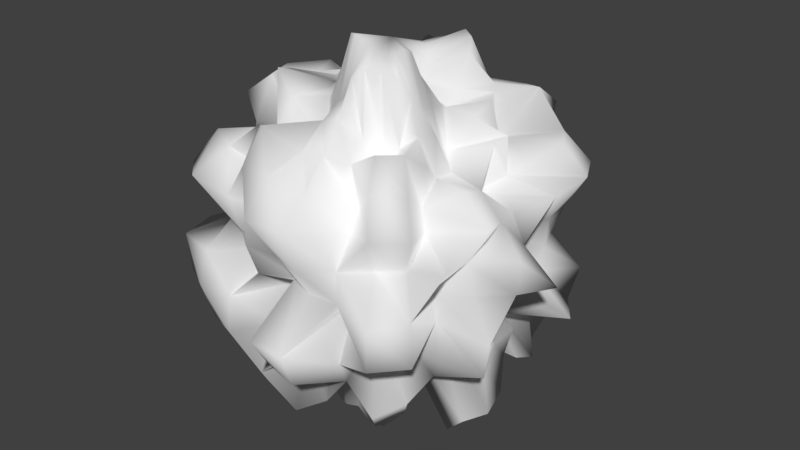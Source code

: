 # Source: AsteroideM.blend  (saved by Blender 2.79.0; exported with 4.5.12 LTS)
import bpy
from mathutils import Matrix  # noqa: F401  (used for matrix-valued properties, if any)

bpy.ops.wm.read_factory_settings(use_empty=True)
scene = bpy.context.scene
scene.name = 'Scene'

# ---- collections
col_collection_1 = bpy.data.collections.new('Collection 1'); scene.collection.children.link(col_collection_1)

# ---- materials (node trees are filled in below, after node groups)
mat_asteriodemediano = bpy.data.materials.new('AsteriodeMediano')
mat_asteriodemediano.alpha_threshold = 0.0
mat_asteriodemediano.use_transparent_shadow = False
mat_asteriodemediano.roughness = 0.5

# ---- material node trees

# ---- world
world_world = bpy.data.worlds.new('World'); scene.world = world_world
world_world.color = (0.05088, 0.05088, 0.05088)
world_world.use_sun_shadow = False
world_world.sun_shadow_jitter_overblur = 0.0
world_world.cycles.sampling_method = 'MANUAL'

# ---- meshes
me_asteriodemediano = bpy.data.meshes.new('AsteriodeMediano')
me_asteriodemediano.from_pydata([(0.0, -3.258e-07, -0.9205), (0.0478, 0.2403, 1.224), (0.09949, 0.5002, 1.226), (0.1139, 0.5728, 0.8736), (0.1574, 0.7915, 0.8061), (0.1638, 0.8236, 0.561), (0.2487, 1.25, 0.5271), (0.2375, 1.194, 0.2418), (0.139, 0.6989, 7.55e-08), (0.2629, 1.322, -0.2676), (0.2343, 1.178, -0.4967), (0.138, 0.6939, -0.4733), (0.1139, 0.5724, -0.5847), (0.1464, 0.7359, -1.12), (0.1025, 0.5153, -1.263), (0.04095, 0.2059, -1.053), (0.09332, 0.2253, 1.219), (0.2027, 0.4894, 1.273), (0.2427, 0.586, 0.948), (0.27, 0.6517, 0.7055), (0.3834, 0.9255, 0.6685), (0.3783, 0.9133, 0.4093), (0.4007, 0.9675, 0.2082), (0.393, 0.9487, 7.55e-08), (0.2429, 0.5864, -0.1267), (0.3005, 0.7256, -0.3257), (0.293, 0.7073, -0.5119), (0.2436, 0.5881, -0.6371), (0.2686, 0.6485, -1.048), (0.2, 0.4828, -1.256), (0.07881, 0.1903, -1.034), (0.1307, 0.1956, 1.177), (0.2903, 0.4345, 1.256), (0.3607, 0.5398, 0.9702), (0.5032, 0.7531, 0.9041), (0.6315, 0.9451, 0.758), (0.4255, 0.6368, 0.3177), (0.6335, 0.9481, 0.2266), (0.5831, 0.8727, 7.55e-08), (0.3965, 0.5934, -0.1423), (0.4923, 0.7368, -0.3672), (0.6106, 0.9139, -0.7331), (0.5325, 0.797, -0.9563), (0.2581, 0.3863, -0.6969), (0.2927, 0.438, -1.266), (0.1123, 0.1681, -1.015), (0.1567, 0.1567, 1.11), (0.3458, 0.3458, 1.177), (0.462, 0.462, 0.9764), (0.6671, 0.6671, 0.9414), (0.7323, 0.7323, 0.691), (0.808, 0.808, 0.4727), (0.8126, 0.8126, 0.2284), (0.7246, 0.7246, 7.55e-08), (0.6821, 0.6821, -0.1919), (0.6067, 0.6067, -0.3556), (0.7787, 0.7787, -0.7346), (0.6928, 0.6928, -0.9775), (0.3581, 0.3581, -0.7588), (0.3147, 0.3147, -1.072), (0.1442, 0.1442, -1.024), (0.1732, 0.1157, 1.045), (0.338, 0.2259, 0.9806), (0.5364, 0.3584, 0.9641), (0.5575, 0.3725, 0.6709), (0.9064, 0.6057, 0.7272), (1.056, 0.7053, 0.5249), (0.9492, 0.6342, 0.2269), (0.8727, 0.5831, 7.55e-08), (1.049, 0.7012, -0.2507), (0.9931, 0.6636, -0.494), (0.7813, 0.522, -0.6273), (0.8188, 0.5471, -0.9824), (0.4688, 0.3133, -0.8437), (0.2618, 0.1749, -0.7626), (0.1757, 0.1174, -1.06), (0.1845, 0.0764, 1.003), (0.3375, 0.1398, 0.8827), (0.5941, 0.2461, 0.961), (0.6531, 0.2705, 0.7069), (1.016, 0.4209, 0.7336), (1.167, 0.4835, 0.5224), (0.9657, 0.4, 0.2078), (0.9487, 0.393, 7.55e-08), (0.9004, 0.373, -0.1939), (1.137, 0.4709, -0.5088), (0.6335, 0.2624, -0.4589), (0.8184, 0.339, -0.8842), (0.387, 0.1603, -0.6291), (0.2353, 0.09747, -0.6197), (0.2008, 0.08316, -1.089), (0.1947, 0.03872, 0.9974), (0.3698, 0.07356, 0.9105), (0.5722, 0.1138, 0.8727), (0.787, 0.1565, 0.8016), (0.7936, 0.1579, 0.5408), (1.113, 0.2214, 0.4696), (0.7134, 0.1419, 0.145), (0.6989, 0.139, 7.55e-08), (0.7191, 0.143, -0.1462), (0.6796, 0.1352, -0.2876), (0.6904, 0.1373, -0.4709), (0.5361, 0.1066, -0.548), (0.4449, 0.0885, -0.6806), (0.237, 0.04715, -0.5887), (0.216, 0.04297, -1.104), (0.2081, -3.266e-07, 1.044), (0.3945, -3.192e-07, 0.952), (0.4392, -3.117e-07, 0.6592), (0.7981, -3.192e-07, 0.7973), (0.6582, -3.341e-07, 0.4406), (0.9521, -2.745e-07, 0.3943), (1.044, -3.937e-07, 0.2076), (1.299, -3.788e-07, 7.55e-08), (0.7368, -3.937e-07, -0.1469), (0.9996, -2.298e-07, -0.4138), (0.94, -3.341e-07, -0.6276), (0.9283, -3.192e-07, -0.9264), (0.7646, -3.415e-07, -1.141), (0.2705, -3.043e-07, -0.6574), (0.2209, -3.08e-07, -1.107), (0.2276, -0.04526, 1.161), (0.3912, -0.07781, 0.9623), (0.4723, -0.09395, 0.7219), (0.5753, -0.1144, 0.5876), (0.8293, -0.165, 0.5649), (1.008, -0.2005, 0.4254), (1.175, -0.2336, 0.238), (1.158, -0.2303, 7.55e-08), (0.678, -0.1349, -0.1379), (0.9973, -0.1984, -0.4209), (0.8992, -0.1789, -0.6122), (0.9648, -0.1919, -0.9814), (0.7494, -0.1491, -1.14), (0.3397, -0.06757, -0.8375), (0.2116, -0.04208, -1.081), (0.2373, -0.09828, 1.282), (0.3711, -0.1537, 0.9691), (0.5281, -0.2187, 0.8552), (0.5375, -0.2226, 0.5828), (0.8766, -0.3631, 0.6334), (1.1, -0.4555, 0.4923), (0.9028, -0.374, 0.1944), (0.9707, -0.4021, 7.55e-08), (1.148, -0.4754, -0.2468), (1.108, -0.4591, -0.4961), (0.4998, -0.207, -0.3629), (0.899, -0.3724, -0.9708), (0.7195, -0.298, -1.162), (0.354, -0.1466, -0.925), (0.1953, -0.08089, -1.06), (0.2169, -0.1449, 1.301), (0.3641, -0.2433, 1.055), (0.4767, -0.3185, 0.8577), (0.6117, -0.4087, 0.7354), (0.5398, -0.3607, 0.4347), (0.5967, -0.3987, 0.2978), (0.9264, -0.619, 0.2215), (0.7352, -0.4912, 7.55e-08), (0.788, -0.5265, -0.1886), (0.8654, -0.5782, -0.4308), (0.7601, -0.5079, -0.6104), (0.5379, -0.3594, -0.6474), (0.4381, -0.2927, -0.789), (0.303, -0.2024, -0.8804), (0.1971, -0.1317, -1.185), (0.1795, -0.1795, 1.268), (0.3514, -0.3514, 1.195), (0.3637, -0.3637, 0.7705), (0.6344, -0.6344, 0.8956), (0.7614, -0.7614, 0.7183), (0.8886, -0.8886, 0.5196), (0.6957, -0.6957, 0.1957), (0.8742, -0.8742, 7.55e-08), (0.9315, -0.9315, -0.2616), (0.6142, -0.6142, -0.3599), (0.7422, -0.7422, -0.7003), (0.6283, -0.6283, -0.8869), (0.3681, -0.3681, -0.7796), (0.3528, -0.3528, -1.2), (0.1874, -0.1874, -1.322), (0.1399, -0.2093, 1.257), (0.2905, -0.4347, 1.257), (0.2141, -0.3204, 0.5795), (0.4965, -0.7431, 0.8921), (0.6431, -0.9625, 0.7719), (0.6866, -1.028, 0.511), (0.5384, -0.8058, 0.1928), (0.7442, -1.114, 7.55e-08), (0.7494, -1.122, -0.2679), (0.4183, -0.626, -0.3123), (0.6272, -0.9386, -0.7529), (0.5272, -0.789, -0.9469), (0.3759, -0.5626, -1.011), (0.2927, -0.438, -1.266), (0.1485, -0.2223, -1.333), (0.09807, -0.2368, 1.279), (0.2012, -0.4857, 1.264), (0.2143, -0.5174, 0.838), (0.2958, -0.7142, 0.7725), (0.2578, -0.6223, 0.4509), (0.3062, -0.7393, 0.3318), (0.41, -0.9899, 0.213), (0.4108, -0.9918, 7.55e-08), (0.2829, -0.6829, -0.1473), (0.4033, -0.9736, -0.4362), (0.3613, -0.8723, -0.6303), (0.2159, -0.5213, -0.5654), (0.2337, -0.5641, -0.9129), (0.1984, -0.479, -1.247), (0.1034, -0.2495, -1.346), (0.05141, -0.2585, 1.314), (0.09613, -0.4833, 1.185), (0.1274, -0.6405, 0.9758), (0.1589, -0.7988, 0.8135), (0.1975, -0.9929, 0.6756), (0.2478, -1.246, 0.5253), (0.2294, -1.153, 0.2336), (0.2008, -1.01, 7.55e-08), (0.2636, -1.325, -0.2683), (0.2446, -1.23, -0.5184), (0.1569, -0.789, -0.5377), (0.171, -0.8599, -0.8753), (0.09764, -0.4909, -0.7499), (0.09466, -0.4759, -1.168), (0.05253, -0.2641, -1.342), (-7.212e-09, -0.2706, 1.349), (4.122e-08, -0.4313, 1.039), (2.632e-08, -0.6305, 0.9424), (-2.584e-08, -0.8079, 0.807), (-8.544e-08, -1.11, 0.7404), (6.357e-08, -1.296, 0.5359), (-8.544e-08, -1.068, 0.2123), (-1.003e-07, -0.9205, 7.55e-08), (-8.544e-08, -1.325, -0.2632), (6.357e-08, -1.186, -0.4904), (-8.544e-08, -0.8339, -0.5572), (-2.584e-08, -0.9697, -0.9674), (-1.094e-08, -0.5572, -0.8339), (3.964e-09, -0.4925, -1.185), (3.964e-09, -0.2657, -1.325), (-0.05372, -0.2701, 1.372), (-0.07942, -0.3993, 0.9819), (-0.1003, -0.504, 0.7698), (-0.1876, -0.9432, 0.9595), (-0.217, -1.091, 0.7419), (-0.1589, -0.7988, 0.3377), (-0.2203, -1.107, 0.2244), (-0.2053, -1.032, 7.55e-08), (-0.1493, -0.7507, -0.1525), (-0.1857, -0.9337, -0.3942), (-0.2104, -1.058, -0.7194), (-0.1856, -0.9332, -0.9493), (-0.1051, -0.5283, -0.8064), (-0.0943, -0.4741, -1.163), (-0.05101, -0.2565, -1.304), (-1.247e-07, -6.269e-07, 1.299), (-0.1049, -0.2531, 1.365), (-0.1545, -0.3731, 0.9742), (-0.1634, -0.3946, 0.6413), (-0.3415, -0.8246, 0.8909), (-0.295, -0.7121, 0.5153), (-0.4309, -1.04, 0.4658), (-0.4013, -0.9688, 0.2085), (-0.2996, -0.7234, 7.55e-08), (-0.4433, -1.07, -0.2302), (-0.4539, -1.096, -0.4905), (-0.3851, -0.9297, -0.6715), (-0.3202, -0.773, -0.8356), (-0.1662, -0.4012, -0.6518), (-0.1537, -0.3712, -0.9692), (-0.09695, -0.234, -1.265), (-0.1441, -0.2157, 1.294), (-0.2189, -0.3276, 0.9507), (-0.2417, -0.3618, 0.6531), (-0.3687, -0.5519, 0.6641), (-0.5786, -0.866, 0.6949), (-0.7131, -1.067, 0.5307), (-0.5873, -0.8789, 0.2102), (-0.6901, -1.033, 7.55e-08), (-0.7192, -1.076, -0.2571), (-0.6763, -1.012, -0.5034), (-0.4868, -0.7286, -0.5853), (-0.2773, -0.4151, -0.501), (-0.2337, -0.3497, -0.6317), (-0.1889, -0.2827, -0.8224), (-0.1323, -0.198, -1.19), (-0.1614, -0.1614, 1.143), (-0.2732, -0.2732, 0.9325), (-0.439, -0.439, 0.928), (-0.5156, -0.5156, 0.729), (-0.7772, -0.7772, 0.7331), (-0.8964, -0.8964, 0.5242), (-0.518, -0.518, 0.146), (-0.9634, -0.9634, 7.55e-08), (-0.9468, -0.9468, -0.2659), (-0.5485, -0.5485, -0.3217), (-0.7468, -0.7468, -0.7045), (-0.3626, -0.3626, -0.5145), (-0.4214, -0.4214, -0.8911), (-0.249, -0.249, -0.8513), (-0.1567, -0.1567, -1.11), (-0.161, -0.1076, 0.9737), (-0.3288, -0.2197, 0.9542), (-0.5997, -0.4007, 1.077), (-0.5704, -0.3811, 0.6862), (-0.7142, -0.4772, 0.5738), (-0.7639, -0.5104, 0.3806), (-0.6647, -0.4441, 0.1592), (-1.033, -0.6901, 7.55e-08), (-0.758, -0.5065, -0.1814), (-0.6623, -0.4426, -0.3303), (-0.8439, -0.5639, -0.6773), (-0.5343, -0.357, -0.6432), (-0.6411, -0.4284, -1.15), (-0.3496, -0.2336, -1.014), (-0.1748, -0.1168, -1.055), (-0.1562, -0.0647, 0.854), (-0.3741, -0.155, 0.9768), (-0.6367, -0.2637, 1.029), (-0.6121, -0.2536, 0.663), (-0.8742, -0.3621, 0.6317), (-0.6731, -0.2788, 0.3023), (-0.8363, -0.3464, 0.1801), (-0.7234, -0.2996, 7.55e-08), (-0.6235, -0.2583, -0.1346), (-0.7947, -0.3292, -0.3565), (-0.8011, -0.3318, -0.5792), (-0.8899, -0.3686, -0.961), (-0.6845, -0.2835, -1.106), (-0.4235, -0.1754, -1.104), (-0.188, -0.07787, -1.022), (-0.1512, -0.03008, 0.7812), (-0.4013, -0.07982, 0.9867), (-0.5114, -0.1017, 0.7809), (-0.894, -0.1778, 0.9098), (-1.102, -0.2192, 0.7494), (-0.716, -0.1424, 0.3029), (-1.103, -0.2193, 0.2235), (-1.032, -0.2053, 7.55e-08), (-0.8174, -0.1626, -0.166), (-1.031, -0.2051, -0.4351), (-1.063, -0.2115, -0.723), (-0.9062, -0.1803, -0.9221), (-0.7162, -0.1424, -1.09), (-0.4289, -0.08532, -1.054), (-0.1942, -0.03863, -0.9949), (-0.1451, -3.117e-07, 0.7371), (-0.4144, -2.819e-07, 0.9993), (-0.6285, -2.819e-07, 0.9394), (-0.9283, -1.851e-07, 0.9264), (-1.143, -1.404e-07, 0.762), (-0.6565, -3.192e-07, 0.2726), (-1.107, -9.567e-08, 0.22), (-0.9205, -1.404e-07, 7.55e-08), (-0.9549, -9.567e-08, -0.19), (-0.9642, -3.192e-07, -0.3993), (-1.105, -1.404e-07, -0.7371), (-0.9873, -1.851e-07, -0.9849), (-0.7394, -2.596e-07, -1.104), (-0.3996, -2.521e-07, -0.964), (-0.1898, -3.155e-07, -0.9549), (-0.1371, 0.02728, 0.7114), (-0.3507, 0.06976, 0.8642), (-0.644, 0.1281, 0.9811), (-0.7699, 0.1531, 0.7843), (-0.6324, 0.1258, 0.4317), (-0.654, 0.1301, 0.2769), (-0.7335, 0.1459, 0.1491), (-1.01, 0.2008, 7.55e-08), (-1.185, 0.2358, -0.2401), (-0.7294, 0.1451, -0.3085), (-0.7596, 0.1511, -0.5177), (-0.5817, 0.1157, -0.5941), (-0.4771, 0.09489, -0.7291), (-0.3987, 0.0793, -0.9804), (-0.172, 0.03421, -0.8844), (-0.1261, 0.05224, 0.6952), (-0.25, 0.1036, 0.6576), (-0.5291, 0.2191, 0.8567), (-0.7166, 0.2968, 0.7751), (-0.7906, 0.3275, 0.5717), (-0.7541, 0.3123, 0.3384), (-1.052, 0.4357, 0.2263), (-0.9918, 0.4108, 7.55e-08), (-0.6852, 0.2838, -0.1478), (-0.9716, 0.4025, -0.4353), (-0.8826, 0.3656, -0.6377), (-0.7424, 0.3075, -0.8028), (-0.6685, 0.2769, -1.08), (-0.4098, 0.1697, -1.068), (-0.1461, 0.06052, -0.8007), (-0.1122, 0.075, 0.6878), (-0.2677, 0.1789, 0.7796), (-0.5803, 0.3877, 1.042), (-0.5193, 0.347, 0.6253), (-0.9488, 0.6339, 0.7609), (-1.041, 0.6954, 0.5176), (-0.8587, 0.5738, 0.2054), (-1.114, 0.7442, 7.55e-08), (-1.051, 0.7022, -0.2511), (-0.6286, 0.42, -0.3136), (-0.8919, 0.5959, -0.7155), (-0.8147, 0.5443, -0.9775), (-0.6425, 0.4293, -1.153), (-0.3735, 0.2496, -1.082), (-0.1286, 0.08595, -0.7839), (-0.09825, 0.09825, 0.7071), (-0.2389, 0.2389, 0.8175), (-0.5066, 0.5066, 1.07), (-0.5333, 0.5333, 0.7537), (-0.7107, 0.7107, 0.6707), (-0.847, 0.847, 0.4954), (-0.6919, 0.6919, 0.1946), (-0.8742, 0.8742, 7.55e-08), (-0.7842, 0.7842, -0.2204), (-0.5678, 0.5678, -0.3329), (-0.7563, 0.7563, -0.7135), (-0.6601, 0.6601, -0.9315), (-0.5268, 0.5268, -1.112), (-0.2429, 0.2429, -0.8309), (-0.1219, 0.1219, -0.87), (-0.0853, 0.1277, 0.7782), (-0.199, 0.2979, 0.8659), (-0.3805, 0.5695, 1.023), (-0.4035, 0.604, 0.7262), (-0.3763, 0.5632, 0.4533), (-0.403, 0.6031, 0.301), (-0.5981, 0.8951, 0.214), (-0.4912, 0.7352, 7.55e-08), (-0.6442, 0.9642, -0.2304), (-0.6138, 0.9187, -0.4572), (-0.4602, 0.6888, -0.5535), (-0.3289, 0.4922, -0.5929), (-0.2172, 0.325, -0.5876), (-0.1974, 0.2954, -0.8589), (-0.1084, 0.1623, -0.981), (-0.06914, 0.1669, 0.9105), (-0.1728, 0.4172, 1.088), (-0.2318, 0.5596, 0.9057), (-0.3167, 0.7646, 0.8265), (-0.2408, 0.5814, 0.4215), (-0.3427, 0.8273, 0.371), (-0.4146, 1.001, 0.2153), (-0.4021, 0.9707, 7.55e-08), (-0.4904, 1.184, -0.2545), (-0.3936, 0.9502, -0.4257), (-0.226, 0.5457, -0.3958), (-0.3057, 0.7381, -0.7982), (-0.2269, 0.5478, -0.8868), (-0.1444, 0.3486, -0.9112), (-0.08019, 0.1936, -1.051), (-0.04169, 0.2096, 1.071), (-0.09588, 0.482, 1.182), (-0.09509, 0.478, 0.7306), (-0.1657, 0.8331, 0.8482), (-0.1212, 0.6094, 0.4162), (-0.1542, 0.7754, 0.3278), (-0.1966, 0.9885, 0.2004), (-0.2303, 1.158, 7.55e-08), (-0.1685, 0.8471, -0.1719), (-0.2013, 1.012, -0.4272), (-0.1746, 0.8776, -0.5976), (-0.183, 0.9199, -0.936), (-0.1508, 0.7582, -1.153), (-0.09809, 0.4931, -1.209), (-0.0418, 0.2102, -1.074), (3.749e-08, 0.2367, 1.184), (7.847e-08, 0.4812, 1.158), (1.083e-07, 0.4308, 0.6467), (1.53e-07, 0.7818, 0.7812), (2.722e-07, 0.6457, 0.4323), (6.357e-08, 1.159, 0.4793), (2.573e-07, 1.184, 0.2352), (2.722e-07, 1.299, 7.55e-08), (2.573e-07, 1.349, -0.2679), (6.357e-08, 1.04, -0.4304), (2.722e-07, 0.9431, -0.6296), (1.53e-07, 0.8079, -0.807), (1.232e-07, 0.7427, -1.109), (7.847e-08, 0.5388, -1.295), (1.514e-08, 0.2129, -1.068)], [], [(473, 472, 6, 7), (481, 480, 14, 15), (474, 473, 7, 8), (467, 256, 1), (0, 481, 15), (475, 474, 8, 9), (468, 467, 1, 2), (476, 475, 9, 10), (469, 468, 2, 3), (477, 476, 10, 11), (470, 469, 3, 4), (478, 477, 11, 12), (471, 470, 4, 5), (479, 478, 12, 13), (472, 471, 5, 6), (480, 479, 13, 14), (6, 5, 20, 21), (14, 13, 28, 29), (7, 6, 21, 22), (15, 14, 29, 30), (8, 7, 22, 23), (1, 256, 16), (0, 15, 30), (9, 8, 23, 24), (2, 1, 16, 17), (10, 9, 24, 25), (3, 2, 17, 18), (11, 10, 25, 26), (4, 3, 18, 19), (12, 11, 26, 27), (5, 4, 19, 20), (13, 12, 27, 28), (25, 24, 39, 40), (18, 17, 32, 33), (26, 25, 40, 41), (19, 18, 33, 34), (27, 26, 41, 42), (20, 19, 34, 35), (28, 27, 42, 43), (21, 20, 35, 36), (29, 28, 43, 44), (22, 21, 36, 37), (30, 29, 44, 45), (23, 22, 37, 38), (16, 256, 31), (0, 30, 45), (24, 23, 38, 39), (17, 16, 31, 32), (44, 43, 58, 59), (37, 36, 51, 52), (45, 44, 59, 60), (38, 37, 52, 53), (31, 256, 46), (0, 45, 60), (39, 38, 53, 54), (32, 31, 46, 47), (40, 39, 54, 55), (33, 32, 47, 48), (41, 40, 55, 56), (34, 33, 48, 49), (42, 41, 56, 57), (35, 34, 49, 50), (43, 42, 57, 58), (36, 35, 50, 51), (48, 47, 62, 63), (56, 55, 70, 71), (49, 48, 63, 64), (57, 56, 71, 72), (50, 49, 64, 65), (58, 57, 72, 73), (51, 50, 65, 66), (59, 58, 73, 74), (52, 51, 66, 67), (60, 59, 74, 75), (53, 52, 67, 68), (46, 256, 61), (0, 60, 75), (54, 53, 68, 69), (47, 46, 61, 62), (55, 54, 69, 70), (67, 66, 81, 82), (75, 74, 89, 90), (68, 67, 82, 83), (61, 256, 76), (0, 75, 90), (69, 68, 83, 84), (62, 61, 76, 77), (70, 69, 84, 85), (63, 62, 77, 78), (71, 70, 85, 86), (64, 63, 78, 79), (72, 71, 86, 87), (65, 64, 79, 80), (73, 72, 87, 88), (66, 65, 80, 81), (74, 73, 88, 89), (86, 85, 100, 101), (79, 78, 93, 94), (87, 86, 101, 102), (80, 79, 94, 95), (88, 87, 102, 103), (81, 80, 95, 96), (89, 88, 103, 104), (82, 81, 96, 97), (90, 89, 104, 105), (83, 82, 97, 98), (76, 256, 91), (0, 90, 105), (84, 83, 98, 99), (77, 76, 91, 92), (85, 84, 99, 100), (78, 77, 92, 93), (105, 104, 119, 120), (98, 97, 112, 113), (91, 256, 106), (0, 105, 120), (99, 98, 113, 114), (92, 91, 106, 107), (100, 99, 114, 115), (93, 92, 107, 108), (101, 100, 115, 116), (94, 93, 108, 109), (102, 101, 116, 117), (95, 94, 109, 110), (103, 102, 117, 118), (96, 95, 110, 111), (104, 103, 118, 119), (97, 96, 111, 112), (117, 116, 131, 132), (110, 109, 124, 125), (118, 117, 132, 133), (111, 110, 125, 126), (119, 118, 133, 134), (112, 111, 126, 127), (120, 119, 134, 135), (113, 112, 127, 128), (106, 256, 121), (0, 120, 135), (114, 113, 128, 129), (107, 106, 121, 122), (115, 114, 129, 130), (108, 107, 122, 123), (116, 115, 130, 131), (109, 108, 123, 124), (121, 256, 136), (0, 135, 150), (129, 128, 143, 144), (122, 121, 136, 137), (130, 129, 144, 145), (123, 122, 137, 138), (131, 130, 145, 146), (124, 123, 138, 139), (132, 131, 146, 147), (125, 124, 139, 140), (133, 132, 147, 148), (126, 125, 140, 141), (134, 133, 148, 149), (127, 126, 141, 142), (135, 134, 149, 150), (128, 127, 142, 143), (140, 139, 154, 155), (148, 147, 162, 163), (141, 140, 155, 156), (149, 148, 163, 164), (142, 141, 156, 157), (150, 149, 164, 165), (143, 142, 157, 158), (136, 256, 151), (0, 150, 165), (144, 143, 158, 159), (137, 136, 151, 152), (145, 144, 159, 160), (138, 137, 152, 153), (146, 145, 160, 161), (139, 138, 153, 154), (147, 146, 161, 162), (159, 158, 173, 174), (152, 151, 166, 167), (160, 159, 174, 175), (153, 152, 167, 168), (161, 160, 175, 176), (154, 153, 168, 169), (162, 161, 176, 177), (155, 154, 169, 170), (163, 162, 177, 178), (156, 155, 170, 171), (164, 163, 178, 179), (157, 156, 171, 172), (165, 164, 179, 180), (158, 157, 172, 173), (151, 256, 166), (0, 165, 180), (178, 177, 192, 193), (171, 170, 185, 186), (179, 178, 193, 194), (172, 171, 186, 187), (180, 179, 194, 195), (173, 172, 187, 188), (166, 256, 181), (0, 180, 195), (174, 173, 188, 189), (167, 166, 181, 182), (175, 174, 189, 190), (168, 167, 182, 183), (176, 175, 190, 191), (169, 168, 183, 184), (177, 176, 191, 192), (170, 169, 184, 185), (182, 181, 196, 197), (190, 189, 204, 205), (183, 182, 197, 198), (191, 190, 205, 206), (184, 183, 198, 199), (192, 191, 206, 207), (185, 184, 199, 200), (193, 192, 207, 208), (186, 185, 200, 201), (194, 193, 208, 209), (187, 186, 201, 202), (195, 194, 209, 210), (188, 187, 202, 203), (181, 256, 196), (0, 195, 210), (189, 188, 203, 204), (201, 200, 215, 216), (209, 208, 223, 224), (202, 201, 216, 217), (210, 209, 224, 225), (203, 202, 217, 218), (196, 256, 211), (0, 210, 225), (204, 203, 218, 219), (197, 196, 211, 212), (205, 204, 219, 220), (198, 197, 212, 213), (206, 205, 220, 221), (199, 198, 213, 214), (207, 206, 221, 222), (200, 199, 214, 215), (208, 207, 222, 223), (220, 219, 234, 235), (213, 212, 227, 228), (221, 220, 235, 236), (214, 213, 228, 229), (222, 221, 236, 237), (215, 214, 229, 230), (223, 222, 237, 238), (216, 215, 230, 231), (224, 223, 238, 239), (217, 216, 231, 232), (225, 224, 239, 240), (218, 217, 232, 233), (211, 256, 226), (0, 225, 240), (219, 218, 233, 234), (212, 211, 226, 227), (239, 238, 253, 254), (232, 231, 246, 247), (240, 239, 254, 255), (233, 232, 247, 248), (226, 256, 241), (0, 240, 255), (234, 233, 248, 249), (227, 226, 241, 242), (235, 234, 249, 250), (228, 227, 242, 243), (236, 235, 250, 251), (229, 228, 243, 244), (237, 236, 251, 252), (230, 229, 244, 245), (238, 237, 252, 253), (231, 230, 245, 246), (251, 250, 266, 267), (244, 243, 259, 260), (252, 251, 267, 268), (245, 244, 260, 261), (253, 252, 268, 269), (246, 245, 261, 262), (254, 253, 269, 270), (247, 246, 262, 263), (255, 254, 270, 271), (248, 247, 263, 264), (241, 256, 257), (0, 255, 271), (249, 248, 264, 265), (242, 241, 257, 258), (250, 249, 265, 266), (243, 242, 258, 259), (271, 270, 285, 286), (264, 263, 278, 279), (257, 256, 272), (0, 271, 286), (265, 264, 279, 280), (258, 257, 272, 273), (266, 265, 280, 281), (259, 258, 273, 274), (267, 266, 281, 282), (260, 259, 274, 275), (268, 267, 282, 283), (261, 260, 275, 276), (269, 268, 283, 284), (262, 261, 276, 277), (270, 269, 284, 285), (263, 262, 277, 278), (275, 274, 289, 290), (283, 282, 297, 298), (276, 275, 290, 291), (284, 283, 298, 299), (277, 276, 291, 292), (285, 284, 299, 300), (278, 277, 292, 293), (286, 285, 300, 301), (279, 278, 293, 294), (272, 256, 287), (0, 286, 301), (280, 279, 294, 295), (273, 272, 287, 288), (281, 280, 295, 296), (274, 273, 288, 289), (282, 281, 296, 297), (294, 293, 308, 309), (287, 256, 302), (0, 301, 316), (295, 294, 309, 310), (288, 287, 302, 303), (296, 295, 310, 311), (289, 288, 303, 304), (297, 296, 311, 312), (290, 289, 304, 305), (298, 297, 312, 313), (291, 290, 305, 306), (299, 298, 313, 314), (292, 291, 306, 307), (300, 299, 314, 315), (293, 292, 307, 308), (301, 300, 315, 316), (313, 312, 327, 328), (306, 305, 320, 321), (314, 313, 328, 329), (307, 306, 321, 322), (315, 314, 329, 330), (308, 307, 322, 323), (316, 315, 330, 331), (309, 308, 323, 324), (302, 256, 317), (0, 316, 331), (310, 309, 324, 325), (303, 302, 317, 318), (311, 310, 325, 326), (304, 303, 318, 319), (312, 311, 326, 327), (305, 304, 319, 320), (317, 256, 332), (0, 331, 346), (325, 324, 339, 340), (318, 317, 332, 333), (326, 325, 340, 341), (319, 318, 333, 334), (327, 326, 341, 342), (320, 319, 334, 335), (328, 327, 342, 343), (321, 320, 335, 336), (329, 328, 343, 344), (322, 321, 336, 337), (330, 329, 344, 345), (323, 322, 337, 338), (331, 330, 345, 346), (324, 323, 338, 339), (336, 335, 350, 351), (344, 343, 358, 359), (337, 336, 351, 352), (345, 344, 359, 360), (338, 337, 352, 353), (346, 345, 360, 361), (339, 338, 353, 354), (332, 256, 347), (0, 346, 361), (340, 339, 354, 355), (333, 332, 347, 348), (341, 340, 355, 356), (334, 333, 348, 349), (342, 341, 356, 357), (335, 334, 349, 350), (343, 342, 357, 358), (355, 354, 369, 370), (348, 347, 362, 363), (356, 355, 370, 371), (349, 348, 363, 364), (357, 356, 371, 372), (350, 349, 364, 365), (358, 357, 372, 373), (351, 350, 365, 366), (359, 358, 373, 374), (352, 351, 366, 367), (360, 359, 374, 375), (353, 352, 367, 368), (361, 360, 375, 376), (354, 353, 368, 369), (347, 256, 362), (0, 361, 376), (374, 373, 388, 389), (367, 366, 381, 382), (375, 374, 389, 390), (368, 367, 382, 383), (376, 375, 390, 391), (369, 368, 383, 384), (362, 256, 377), (0, 376, 391), (370, 369, 384, 385), (363, 362, 377, 378), (371, 370, 385, 386), (364, 363, 378, 379), (372, 371, 386, 387), (365, 364, 379, 380), (373, 372, 387, 388), (366, 365, 380, 381), (386, 385, 400, 401), (379, 378, 393, 394), (387, 386, 401, 402), (380, 379, 394, 395), (388, 387, 402, 403), (381, 380, 395, 396), (389, 388, 403, 404), (382, 381, 396, 397), (390, 389, 404, 405), (383, 382, 397, 398), (391, 390, 405, 406), (384, 383, 398, 399), (377, 256, 392), (0, 391, 406), (385, 384, 399, 400), (378, 377, 392, 393), (405, 404, 419, 420), (398, 397, 412, 413), (406, 405, 420, 421), (399, 398, 413, 414), (392, 256, 407), (0, 406, 421), (400, 399, 414, 415), (393, 392, 407, 408), (401, 400, 415, 416), (394, 393, 408, 409), (402, 401, 416, 417), (395, 394, 409, 410), (403, 402, 417, 418), (396, 395, 410, 411), (404, 403, 418, 419), (397, 396, 411, 412), (409, 408, 423, 424), (417, 416, 431, 432), (410, 409, 424, 425), (418, 417, 432, 433), (411, 410, 425, 426), (419, 418, 433, 434), (412, 411, 426, 427), (420, 419, 434, 435), (413, 412, 427, 428), (421, 420, 435, 436), (414, 413, 428, 429), (407, 256, 422), (0, 421, 436), (415, 414, 429, 430), (408, 407, 422, 423), (416, 415, 430, 431), (428, 427, 442, 443), (436, 435, 450, 451), (429, 428, 443, 444), (422, 256, 437), (0, 436, 451), (430, 429, 444, 445), (423, 422, 437, 438), (431, 430, 445, 446), (424, 423, 438, 439), (432, 431, 446, 447), (425, 424, 439, 440), (433, 432, 447, 448), (426, 425, 440, 441), (434, 433, 448, 449), (427, 426, 441, 442), (435, 434, 449, 450), (447, 446, 461, 462), (440, 439, 454, 455), (448, 447, 462, 463), (441, 440, 455, 456), (449, 448, 463, 464), (442, 441, 456, 457), (450, 449, 464, 465), (443, 442, 457, 458), (451, 450, 465, 466), (444, 443, 458, 459), (437, 256, 452), (0, 451, 466), (445, 444, 459, 460), (438, 437, 452, 453), (446, 445, 460, 461), (439, 438, 453, 454), (466, 465, 480, 481), (459, 458, 473, 474), (452, 256, 467), (0, 466, 481), (460, 459, 474, 475), (453, 452, 467, 468), (461, 460, 475, 476), (454, 453, 468, 469), (462, 461, 476, 477), (455, 454, 469, 470), (463, 462, 477, 478), (456, 455, 470, 471), (464, 463, 478, 479), (457, 456, 471, 472), (465, 464, 479, 480), (458, 457, 472, 473)])
me_asteriodemediano.polygons.foreach_set('use_smooth', [True] * 512)
_uv = me_asteriodemediano.uv_layers.new(name='UVMap')
_uv.uv.foreach_set('vector', [0.5018, 0.9505, 0.5018, 0.9602, 0.6063, 1.0, 0.5967, 0.9548, 0.5018, 0.5742, 0.5018, 0.6682, 0.5343, 0.662, 0.5152, 0.5722, 0.5018, 0.9745, 0.5018, 0.9505, 0.5967, 0.9548, 0.5551, 0.7597, 0.5018, 0.6149, 0.5018, 0.5094, 0.5248, 0.6174, 0.5018, 0.5094, 0.5018, 0.5742, 0.5152, 0.5722, 0.5018, 0.972, 0.5018, 0.9745, 0.5551, 0.7597, 0.5984, 0.9626, 0.5018, 0.7227, 0.5018, 0.6149, 0.5248, 0.6174, 0.5497, 0.7343, 0.5018, 0.8569, 0.5018, 0.972, 0.5984, 0.9626, 0.5848, 0.899, 0.5018, 0.6822, 0.5018, 0.7227, 0.5497, 0.7343, 0.5529, 0.7493, 0.5018, 0.8151, 0.5018, 0.8569, 0.5848, 0.899, 0.5509, 0.7398, 0.5018, 0.8311, 0.5018, 0.6822, 0.5529, 0.7493, 0.5715, 0.8366, 0.5018, 0.7645, 0.5018, 0.8151, 0.5509, 0.7398, 0.5416, 0.6963, 0.5018, 0.7585, 0.5018, 0.8311, 0.5715, 0.8366, 0.5711, 0.8346, 0.5018, 0.734, 0.5018, 0.7645, 0.5416, 0.6963, 0.5492, 0.7316, 0.5018, 0.9602, 0.5018, 0.7585, 0.5711, 0.8346, 0.6063, 1.0, 0.5018, 0.6682, 0.5018, 0.734, 0.5492, 0.7316, 0.5343, 0.662, 0.6063, 1.0, 0.5711, 0.8346, 0.6672, 0.8822, 0.6575, 0.8603, 0.5343, 0.662, 0.5492, 0.7316, 0.5896, 0.7072, 0.5653, 0.6525, 0.5967, 0.9548, 0.6063, 1.0, 0.6575, 0.8603, 0.661, 0.8683, 0.5152, 0.5722, 0.5343, 0.662, 0.5653, 0.6525, 0.5276, 0.5676, 0.5551, 0.7597, 0.5967, 0.9548, 0.661, 0.8683, 0.6525, 0.8491, 0.5248, 0.6174, 0.5018, 0.5094, 0.5467, 0.6106, 0.5018, 0.5094, 0.5152, 0.5722, 0.5276, 0.5676, 0.5984, 0.9626, 0.5551, 0.7597, 0.6525, 0.8491, 0.5931, 0.7151, 0.5497, 0.7343, 0.5248, 0.6174, 0.5467, 0.6106, 0.6004, 0.7316, 0.5848, 0.899, 0.5984, 0.9626, 0.5931, 0.7151, 0.6112, 0.7559, 0.5529, 0.7493, 0.5497, 0.7343, 0.6004, 0.7316, 0.6123, 0.7584, 0.5509, 0.7398, 0.5848, 0.899, 0.6112, 0.7559, 0.6054, 0.7429, 0.5715, 0.8366, 0.5529, 0.7493, 0.6123, 0.7584, 0.6191, 0.7737, 0.5416, 0.6963, 0.5509, 0.7398, 0.6054, 0.7429, 0.5863, 0.6999, 0.5711, 0.8346, 0.5715, 0.8366, 0.6191, 0.7737, 0.6672, 0.8822, 0.5492, 0.7316, 0.5416, 0.6963, 0.5863, 0.6999, 0.5896, 0.7072, 0.6112, 0.7559, 0.5931, 0.7151, 0.6504, 0.717, 0.6798, 0.7581, 0.6123, 0.7584, 0.6004, 0.7316, 0.6425, 0.706, 0.6667, 0.7398, 0.6054, 0.7429, 0.6112, 0.7559, 0.6798, 0.7581, 0.7106, 0.8011, 0.6191, 0.7737, 0.6123, 0.7584, 0.6667, 0.7398, 0.7289, 0.8267, 0.5863, 0.6999, 0.6054, 0.7429, 0.7106, 0.8011, 0.6781, 0.7557, 0.6672, 0.8822, 0.6191, 0.7737, 0.7289, 0.8267, 0.7789, 0.8965, 0.5896, 0.7072, 0.5863, 0.6999, 0.6781, 0.7557, 0.5906, 0.6334, 0.6575, 0.8603, 0.6672, 0.8822, 0.7789, 0.8965, 0.6741, 0.7501, 0.5653, 0.6525, 0.5896, 0.7072, 0.5906, 0.6334, 0.5946, 0.639, 0.661, 0.8683, 0.6575, 0.8603, 0.6741, 0.7501, 0.7543, 0.8622, 0.5276, 0.5676, 0.5653, 0.6525, 0.5946, 0.639, 0.5387, 0.5609, 0.6525, 0.8491, 0.661, 0.8683, 0.7543, 0.8622, 0.7255, 0.8219, 0.5467, 0.6106, 0.5018, 0.5094, 0.5641, 0.5965, 0.5018, 0.5094, 0.5276, 0.5676, 0.5387, 0.5609, 0.5931, 0.7151, 0.6525, 0.8491, 0.7255, 0.8219, 0.6504, 0.717, 0.6004, 0.7316, 0.5467, 0.6106, 0.5641, 0.5965, 0.6425, 0.706, 0.5946, 0.639, 0.5906, 0.6334, 0.6238, 0.6233, 0.6043, 0.6051, 0.7543, 0.8622, 0.6741, 0.7501, 0.8381, 0.8234, 0.8258, 0.8119, 0.5387, 0.5609, 0.5946, 0.639, 0.6043, 0.6051, 0.5491, 0.5536, 0.7255, 0.8219, 0.7543, 0.8622, 0.8258, 0.8119, 0.7797, 0.7689, 0.5641, 0.5965, 0.5018, 0.5094, 0.5755, 0.5782, 0.5018, 0.5094, 0.5387, 0.5609, 0.5491, 0.5536, 0.6504, 0.717, 0.7255, 0.8219, 0.7797, 0.7689, 0.7554, 0.7461, 0.6425, 0.706, 0.5641, 0.5965, 0.5755, 0.5782, 0.6666, 0.6633, 0.6798, 0.7581, 0.6504, 0.717, 0.7554, 0.7461, 0.7216, 0.7146, 0.6667, 0.7398, 0.6425, 0.706, 0.6666, 0.6633, 0.7133, 0.7069, 0.7106, 0.8011, 0.6798, 0.7581, 0.7216, 0.7146, 0.7681, 0.758, 0.7289, 0.8267, 0.6667, 0.7398, 0.7133, 0.7069, 0.8051, 0.7925, 0.6781, 0.7557, 0.7106, 0.8011, 0.7681, 0.758, 0.7305, 0.7229, 0.7789, 0.8965, 0.7289, 0.8267, 0.8051, 0.7925, 0.8191, 0.8056, 0.5906, 0.6334, 0.6781, 0.7557, 0.7305, 0.7229, 0.6238, 0.6233, 0.6741, 0.7501, 0.7789, 0.8965, 0.8191, 0.8056, 0.8381, 0.8234, 0.7133, 0.7069, 0.6666, 0.6633, 0.6567, 0.606, 0.7468, 0.6622, 0.7681, 0.758, 0.7216, 0.7146, 0.8539, 0.729, 0.7732, 0.6787, 0.8051, 0.7925, 0.7133, 0.7069, 0.7468, 0.6622, 0.7425, 0.6595, 0.7305, 0.7229, 0.7681, 0.758, 0.7732, 0.6787, 0.7718, 0.6779, 0.8191, 0.8056, 0.8051, 0.7925, 0.7425, 0.6595, 0.8972, 0.7561, 0.6238, 0.6233, 0.7305, 0.7229, 0.7718, 0.6779, 0.6595, 0.6078, 0.8381, 0.8234, 0.8191, 0.8056, 0.8972, 0.7561, 0.9454, 0.7861, 0.6043, 0.6051, 0.6238, 0.6233, 0.6595, 0.6078, 0.5909, 0.565, 0.8258, 0.8119, 0.8381, 0.8234, 0.9454, 0.7861, 0.8802, 0.7454, 0.5491, 0.5536, 0.6043, 0.6051, 0.5909, 0.565, 0.5591, 0.5452, 0.7797, 0.7689, 0.8258, 0.8119, 0.8802, 0.7454, 0.8366, 0.7182, 0.5755, 0.5782, 0.5018, 0.5094, 0.5822, 0.5596, 0.5018, 0.5094, 0.5491, 0.5536, 0.5591, 0.5452, 0.7554, 0.7461, 0.7797, 0.7689, 0.8366, 0.7182, 0.8883, 0.7505, 0.6666, 0.6633, 0.5755, 0.5782, 0.5822, 0.5596, 0.6567, 0.606, 0.7216, 0.7146, 0.7554, 0.7461, 0.8883, 0.7505, 0.8539, 0.729, 0.8802, 0.7454, 0.9454, 0.7861, 0.9921, 0.699, 0.8855, 0.6578, 0.5591, 0.5452, 0.5909, 0.565, 0.5836, 0.5411, 0.567, 0.5347, 0.8366, 0.7182, 0.8802, 0.7454, 0.8855, 0.6578, 0.8657, 0.6501, 0.5822, 0.5596, 0.5018, 0.5094, 0.5867, 0.5423, 0.5018, 0.5094, 0.5591, 0.5452, 0.567, 0.5347, 0.8883, 0.7505, 0.8366, 0.7182, 0.8657, 0.6501, 0.8364, 0.6388, 0.6567, 0.606, 0.5822, 0.5596, 0.5867, 0.5423, 0.6535, 0.5681, 0.8539, 0.729, 0.8883, 0.7505, 0.8364, 0.6388, 0.9039, 0.6649, 0.7468, 0.6622, 0.6567, 0.606, 0.6535, 0.5681, 0.773, 0.6143, 0.7732, 0.6787, 0.8539, 0.729, 0.9039, 0.6649, 0.7276, 0.5967, 0.7425, 0.6595, 0.7468, 0.6622, 0.773, 0.6143, 0.7857, 0.6192, 0.7718, 0.6779, 0.7732, 0.6787, 0.7276, 0.5967, 0.7755, 0.6153, 0.8972, 0.7561, 0.7425, 0.6595, 0.7857, 0.6192, 0.9457, 0.681, 0.6595, 0.6078, 0.7718, 0.6779, 0.7755, 0.6153, 0.6362, 0.5614, 0.9454, 0.7861, 0.8972, 0.7561, 0.9457, 0.681, 0.9921, 0.699, 0.5909, 0.565, 0.6595, 0.6078, 0.6362, 0.5614, 0.5836, 0.5411, 0.7276, 0.5967, 0.9039, 0.6649, 0.7506, 0.5556, 0.7474, 0.555, 0.7857, 0.6192, 0.773, 0.6143, 0.7585, 0.5571, 0.8501, 0.5741, 0.7755, 0.6153, 0.7276, 0.5967, 0.7474, 0.555, 0.6903, 0.5444, 0.9457, 0.681, 0.7857, 0.6192, 0.8501, 0.5741, 0.8363, 0.5715, 0.6362, 0.5614, 0.7755, 0.6153, 0.6903, 0.5444, 0.6552, 0.5379, 0.9921, 0.699, 0.9457, 0.681, 0.8363, 0.5715, 0.965, 0.5954, 0.5836, 0.5411, 0.6362, 0.5614, 0.6552, 0.5379, 0.5846, 0.5248, 0.8855, 0.6578, 0.9921, 0.699, 0.965, 0.5954, 0.7822, 0.5615, 0.567, 0.5347, 0.5836, 0.5411, 0.5846, 0.5248, 0.5718, 0.5224, 0.8657, 0.6501, 0.8855, 0.6578, 0.7822, 0.5615, 0.7699, 0.5592, 0.5867, 0.5423, 0.5018, 0.5094, 0.5913, 0.5261, 0.5018, 0.5094, 0.567, 0.5347, 0.5718, 0.5224, 0.8364, 0.6388, 0.8657, 0.6501, 0.7699, 0.5592, 0.7711, 0.5594, 0.6535, 0.5681, 0.5867, 0.5423, 0.5913, 0.5261, 0.6689, 0.5405, 0.9039, 0.6649, 0.8364, 0.6388, 0.7711, 0.5594, 0.7506, 0.5556, 0.773, 0.6143, 0.6535, 0.5681, 0.6689, 0.5405, 0.7585, 0.5571, 0.5718, 0.5224, 0.5846, 0.5248, 0.5954, 0.5094, 0.5734, 0.5094, 0.7699, 0.5592, 0.7822, 0.5615, 0.9166, 0.5094, 1.0, 0.5094, 0.5913, 0.5261, 0.5018, 0.5094, 0.5983, 0.5094, 0.5018, 0.5094, 0.5718, 0.5224, 0.5734, 0.5094, 0.7711, 0.5594, 0.7699, 0.5592, 1.0, 0.5094, 0.7777, 0.5094, 0.6689, 0.5405, 0.5913, 0.5261, 0.5983, 0.5094, 0.6815, 0.5094, 0.7506, 0.5556, 0.7711, 0.5594, 0.7777, 0.5094, 0.8606, 0.5094, 0.7585, 0.5571, 0.6689, 0.5405, 0.6815, 0.5094, 0.691, 0.5094, 0.7474, 0.555, 0.7506, 0.5556, 0.8606, 0.5094, 0.8284, 0.5094, 0.8501, 0.5741, 0.7585, 0.5571, 0.691, 0.5094, 0.8547, 0.5094, 0.6903, 0.5444, 0.7474, 0.555, 0.8284, 0.5094, 0.8104, 0.5094, 0.8363, 0.5715, 0.8501, 0.5741, 0.8547, 0.5094, 0.7742, 0.5094, 0.6552, 0.5379, 0.6903, 0.5444, 0.8104, 0.5094, 0.7484, 0.5094, 0.965, 0.5954, 0.8363, 0.5715, 0.7742, 0.5094, 0.8926, 0.5094, 0.5846, 0.5248, 0.6552, 0.5379, 0.7484, 0.5094, 0.5954, 0.5094, 0.7822, 0.5615, 0.965, 0.5954, 0.8926, 0.5094, 0.9166, 0.5094, 0.8104, 0.5094, 0.8284, 0.5094, 0.8149, 0.4513, 0.8201, 0.4503, 0.7742, 0.5094, 0.8547, 0.5094, 0.7463, 0.464, 0.8528, 0.4443, 0.7484, 0.5094, 0.8104, 0.5094, 0.8201, 0.4503, 0.7435, 0.4646, 0.8926, 0.5094, 0.7742, 0.5094, 0.8528, 0.4443, 0.9179, 0.4322, 0.5954, 0.5094, 0.7484, 0.5094, 0.7435, 0.4646, 0.6162, 0.4882, 0.9166, 0.5094, 0.8926, 0.5094, 0.9179, 0.4322, 0.9709, 0.4223, 0.5734, 0.5094, 0.5954, 0.5094, 0.6162, 0.4882, 0.5706, 0.4967, 1.0, 0.5094, 0.9166, 0.5094, 0.9709, 0.4223, 0.946, 0.427, 0.5983, 0.5094, 0.5018, 0.5094, 0.6099, 0.4894, 0.5018, 0.5094, 0.5734, 0.5094, 0.5706, 0.4967, 0.7777, 0.5094, 1.0, 0.5094, 0.946, 0.427, 0.7561, 0.4622, 0.6815, 0.5094, 0.5983, 0.5094, 0.6099, 0.4894, 0.6804, 0.4763, 0.8606, 0.5094, 0.7777, 0.5094, 0.7561, 0.4622, 0.8594, 0.443, 0.691, 0.5094, 0.6815, 0.5094, 0.6804, 0.4763, 0.7077, 0.4712, 0.8284, 0.5094, 0.8606, 0.5094, 0.8594, 0.443, 0.8149, 0.4513, 0.8547, 0.5094, 0.691, 0.5094, 0.7077, 0.4712, 0.7463, 0.464, 0.6099, 0.4894, 0.5018, 0.5094, 0.6174, 0.4647, 0.5018, 0.5094, 0.5706, 0.4967, 0.5655, 0.4848, 0.7561, 0.4622, 0.946, 0.427, 0.8742, 0.3655, 0.9248, 0.3459, 0.6804, 0.4763, 0.6099, 0.4894, 0.6174, 0.4647, 0.6715, 0.4438, 0.8594, 0.443, 0.7561, 0.4622, 0.9248, 0.3459, 0.8946, 0.3576, 0.7077, 0.4712, 0.6804, 0.4763, 0.6715, 0.4438, 0.7379, 0.4182, 0.8149, 0.4513, 0.8594, 0.443, 0.8946, 0.3576, 0.6826, 0.4395, 0.7463, 0.464, 0.7077, 0.4712, 0.7379, 0.4182, 0.7301, 0.4212, 0.8201, 0.4503, 0.8149, 0.4513, 0.6826, 0.4395, 0.7988, 0.3946, 0.8528, 0.4443, 0.7463, 0.464, 0.7301, 0.4212, 0.8776, 0.3642, 0.7435, 0.4646, 0.8201, 0.4503, 0.7988, 0.3946, 0.7332, 0.42, 0.9179, 0.4322, 0.8528, 0.4443, 0.8776, 0.3642, 0.9612, 0.3318, 0.6162, 0.4882, 0.7435, 0.4646, 0.7332, 0.42, 0.6195, 0.4639, 0.9709, 0.4223, 0.9179, 0.4322, 0.9612, 0.3318, 0.8597, 0.3711, 0.5706, 0.4967, 0.6162, 0.4882, 0.6195, 0.4639, 0.5655, 0.4848, 0.946, 0.427, 0.9709, 0.4223, 0.8597, 0.3711, 0.8742, 0.3655, 0.8776, 0.3642, 0.7301, 0.4212, 0.7691, 0.3427, 0.725, 0.3703, 0.7332, 0.42, 0.7988, 0.3946, 0.6881, 0.3932, 0.6504, 0.4168, 0.9612, 0.3318, 0.8776, 0.3642, 0.725, 0.3703, 0.7426, 0.3592, 0.6195, 0.4639, 0.7332, 0.42, 0.6504, 0.4168, 0.6032, 0.4462, 0.8597, 0.3711, 0.9612, 0.3318, 0.7426, 0.3592, 0.8707, 0.2793, 0.5655, 0.4848, 0.6195, 0.4639, 0.6032, 0.4462, 0.565, 0.47, 0.8742, 0.3655, 0.8597, 0.3711, 0.8707, 0.2793, 0.7838, 0.3335, 0.6174, 0.4647, 0.5018, 0.5094, 0.6079, 0.4433, 0.5018, 0.5094, 0.5655, 0.4848, 0.565, 0.47, 0.9248, 0.3459, 0.8742, 0.3655, 0.7838, 0.3335, 0.7949, 0.3266, 0.6715, 0.4438, 0.6174, 0.4647, 0.6079, 0.4433, 0.6711, 0.4038, 0.8946, 0.3576, 0.9248, 0.3459, 0.7949, 0.3266, 0.8116, 0.3162, 0.7379, 0.4182, 0.6715, 0.4438, 0.6711, 0.4038, 0.715, 0.3765, 0.6826, 0.4395, 0.8946, 0.3576, 0.8116, 0.3162, 0.7665, 0.3443, 0.7301, 0.4212, 0.7379, 0.4182, 0.715, 0.3765, 0.7691, 0.3427, 0.7988, 0.3946, 0.6826, 0.4395, 0.7665, 0.3443, 0.6881, 0.3932, 0.7949, 0.3266, 0.7838, 0.3335, 0.8372, 0.1964, 0.8443, 0.1898, 0.6711, 0.4038, 0.6079, 0.4433, 0.589, 0.428, 0.6699, 0.3525, 0.8116, 0.3162, 0.7949, 0.3266, 0.8443, 0.1898, 0.7241, 0.3019, 0.715, 0.3765, 0.6711, 0.4038, 0.6699, 0.3525, 0.6618, 0.3601, 0.7665, 0.3443, 0.8116, 0.3162, 0.7241, 0.3019, 0.7569, 0.2714, 0.7691, 0.3427, 0.715, 0.3765, 0.6618, 0.3601, 0.7877, 0.2426, 0.6881, 0.3932, 0.7665, 0.3443, 0.7569, 0.2714, 0.7119, 0.3134, 0.725, 0.3703, 0.7691, 0.3427, 0.7877, 0.2426, 0.8334, 0.1999, 0.6504, 0.4168, 0.6881, 0.3932, 0.7119, 0.3134, 0.6268, 0.3927, 0.7426, 0.3592, 0.725, 0.3703, 0.8334, 0.1999, 0.8748, 0.1612, 0.6032, 0.4462, 0.6504, 0.4168, 0.6268, 0.3927, 0.6147, 0.4041, 0.8707, 0.2793, 0.7426, 0.3592, 0.8748, 0.1612, 0.7777, 0.252, 0.565, 0.47, 0.6032, 0.4462, 0.6147, 0.4041, 0.5608, 0.4544, 0.7838, 0.3335, 0.8707, 0.2793, 0.7777, 0.252, 0.8372, 0.1964, 0.6079, 0.4433, 0.5018, 0.5094, 0.589, 0.428, 0.5018, 0.5094, 0.565, 0.47, 0.5608, 0.4544, 0.6268, 0.3927, 0.7119, 0.3134, 0.6766, 0.2653, 0.6253, 0.3369, 0.8748, 0.1612, 0.8334, 0.1999, 0.7848, 0.1142, 0.7896, 0.1074, 0.6147, 0.4041, 0.6268, 0.3927, 0.6253, 0.3369, 0.5946, 0.3798, 0.7777, 0.252, 0.8748, 0.1612, 0.7896, 0.1074, 0.7152, 0.2114, 0.5608, 0.4544, 0.6147, 0.4041, 0.5946, 0.3798, 0.5485, 0.4443, 0.8372, 0.1964, 0.7777, 0.252, 0.7152, 0.2114, 0.7873, 0.1106, 0.589, 0.428, 0.5018, 0.5094, 0.5696, 0.4147, 0.5018, 0.5094, 0.5608, 0.4544, 0.5485, 0.4443, 0.8443, 0.1898, 0.8372, 0.1964, 0.7873, 0.1106, 0.777, 0.1249, 0.6699, 0.3525, 0.589, 0.428, 0.5696, 0.4147, 0.6426, 0.3127, 0.7241, 0.3019, 0.8443, 0.1898, 0.777, 0.1249, 0.6543, 0.2963, 0.6618, 0.3601, 0.6699, 0.3525, 0.6426, 0.3127, 0.5927, 0.3825, 0.7569, 0.2714, 0.7241, 0.3019, 0.6543, 0.2963, 0.7157, 0.2107, 0.7877, 0.2426, 0.6618, 0.3601, 0.5927, 0.3825, 0.7254, 0.1971, 0.7119, 0.3134, 0.7569, 0.2714, 0.7157, 0.2107, 0.6766, 0.2653, 0.8334, 0.1999, 0.7877, 0.2426, 0.7254, 0.1971, 0.7848, 0.1142, 0.6426, 0.3127, 0.5696, 0.4147, 0.5496, 0.4018, 0.5995, 0.2894, 0.6543, 0.2963, 0.777, 0.1249, 0.6077, 0.2708, 0.6461, 0.1844, 0.5927, 0.3825, 0.6426, 0.3127, 0.5995, 0.2894, 0.5973, 0.2943, 0.7157, 0.2107, 0.6543, 0.2963, 0.6461, 0.1844, 0.6273, 0.2267, 0.7254, 0.1971, 0.5927, 0.3825, 0.5973, 0.2943, 0.632, 0.2161, 0.6766, 0.2653, 0.7157, 0.2107, 0.6273, 0.2267, 0.5775, 0.3388, 0.7848, 0.1142, 0.7254, 0.1971, 0.632, 0.2161, 0.6087, 0.2686, 0.6253, 0.3369, 0.6766, 0.2653, 0.5775, 0.3388, 0.5796, 0.334, 0.7896, 0.1074, 0.7848, 0.1142, 0.6087, 0.2686, 0.6261, 0.2293, 0.5946, 0.3798, 0.6253, 0.3369, 0.5796, 0.334, 0.5649, 0.3673, 0.7152, 0.2114, 0.7896, 0.1074, 0.6261, 0.2293, 0.6649, 0.142, 0.5485, 0.4443, 0.5946, 0.3798, 0.5649, 0.3673, 0.5342, 0.4364, 0.7873, 0.1106, 0.7152, 0.2114, 0.6649, 0.142, 0.6594, 0.1543, 0.5696, 0.4147, 0.5018, 0.5094, 0.5496, 0.4018, 0.5018, 0.5094, 0.5485, 0.4443, 0.5342, 0.4364, 0.777, 0.1249, 0.7873, 0.1106, 0.6594, 0.1543, 0.6077, 0.2708, 0.6261, 0.2293, 0.6087, 0.2686, 0.5871, 0.109, 0.606, 0.02068, 0.5649, 0.3673, 0.5796, 0.334, 0.5351, 0.3531, 0.5322, 0.3667, 0.6649, 0.142, 0.6261, 0.2293, 0.606, 0.02068, 0.5933, 0.07989, 0.5342, 0.4364, 0.5649, 0.3673, 0.5322, 0.3667, 0.5183, 0.4321, 0.6594, 0.1543, 0.6649, 0.142, 0.5933, 0.07989, 0.5788, 0.1479, 0.5496, 0.4018, 0.5018, 0.5094, 0.527, 0.3911, 0.5018, 0.5094, 0.5342, 0.4364, 0.5183, 0.4321, 0.6077, 0.2708, 0.6594, 0.1543, 0.5788, 0.1479, 0.5986, 0.05515, 0.5995, 0.2894, 0.5496, 0.4018, 0.527, 0.3911, 0.5477, 0.294, 0.6461, 0.1844, 0.6077, 0.2708, 0.5986, 0.05515, 0.5882, 0.1041, 0.5973, 0.2943, 0.5995, 0.2894, 0.5477, 0.294, 0.5601, 0.2358, 0.6273, 0.2267, 0.6461, 0.1844, 0.5882, 0.1041, 0.5571, 0.2501, 0.632, 0.2161, 0.5973, 0.2943, 0.5601, 0.2358, 0.5723, 0.1788, 0.5775, 0.3388, 0.6273, 0.2267, 0.5571, 0.2501, 0.5591, 0.2406, 0.6087, 0.2686, 0.632, 0.2161, 0.5723, 0.1788, 0.5871, 0.109, 0.5796, 0.334, 0.5775, 0.3388, 0.5591, 0.2406, 0.5351, 0.3531, 0.5882, 0.1041, 0.5986, 0.05515, 0.5018, 0.05473, 0.5018, 0.1169, 0.5601, 0.2358, 0.5477, 0.294, 0.5018, 0.3228, 0.5018, 0.2418, 0.5571, 0.2501, 0.5882, 0.1041, 0.5018, 0.1169, 0.5018, 0.2361, 0.5723, 0.1788, 0.5601, 0.2358, 0.5018, 0.2418, 0.5018, 0.1754, 0.5591, 0.2406, 0.5571, 0.2501, 0.5018, 0.2361, 0.5018, 0.2103, 0.5871, 0.109, 0.5723, 0.1788, 0.5018, 0.1754, 0.5018, 0.05626, 0.5351, 0.3531, 0.5591, 0.2406, 0.5018, 0.2103, 0.5018, 0.3342, 0.606, 0.02068, 0.5871, 0.109, 0.5018, 0.05626, 0.5018, 0.0, 0.5322, 0.3667, 0.5351, 0.3531, 0.5018, 0.3342, 0.5018, 0.3621, 0.5933, 0.07989, 0.606, 0.02068, 0.5018, 0.0, 0.5018, 0.1131, 0.5183, 0.4321, 0.5322, 0.3667, 0.5018, 0.3621, 0.5018, 0.4315, 0.5788, 0.1479, 0.5933, 0.07989, 0.5018, 0.1131, 0.5018, 0.1798, 0.527, 0.3911, 0.5018, 0.5094, 0.5018, 0.3846, 0.5018, 0.5094, 0.5183, 0.4321, 0.5018, 0.4315, 0.5986, 0.05515, 0.5788, 0.1479, 0.5018, 0.1798, 0.5018, 0.05473, 0.5477, 0.294, 0.527, 0.3911, 0.5018, 0.3846, 0.5018, 0.3228, 0.5018, 0.3621, 0.5018, 0.3342, 0.4662, 0.3426, 0.4715, 0.3672, 0.5018, 0.1131, 0.5018, 0.0, 0.4372, 0.2064, 0.414, 0.09758, 0.5018, 0.4315, 0.5018, 0.3621, 0.4715, 0.3672, 0.4857, 0.434, 0.5018, 0.1798, 0.5018, 0.1131, 0.414, 0.09758, 0.4231, 0.1399, 0.5018, 0.3846, 0.5018, 0.5094, 0.4751, 0.3842, 0.5018, 0.5094, 0.5018, 0.4315, 0.4857, 0.434, 0.5018, 0.05473, 0.5018, 0.1798, 0.4231, 0.1399, 0.4459, 0.2473, 0.5018, 0.3228, 0.5018, 0.3846, 0.4751, 0.3842, 0.4654, 0.3386, 0.5018, 0.1169, 0.5018, 0.05473, 0.4459, 0.2473, 0.4349, 0.1957, 0.5018, 0.2418, 0.5018, 0.3228, 0.4654, 0.3386, 0.4577, 0.3025, 0.5018, 0.2361, 0.5018, 0.1169, 0.4349, 0.1957, 0.4297, 0.1711, 0.5018, 0.1754, 0.5018, 0.2418, 0.4577, 0.3025, 0.4162, 0.1077, 0.5018, 0.2103, 0.5018, 0.2361, 0.4297, 0.1711, 0.4403, 0.2208, 0.5018, 0.05626, 0.5018, 0.1754, 0.4162, 0.1077, 0.4069, 0.06392, 0.5018, 0.3342, 0.5018, 0.2103, 0.4403, 0.2208, 0.4662, 0.3426, 0.5018, 0.0, 0.5018, 0.05626, 0.4069, 0.06392, 0.4372, 0.2064, 0.4297, 0.1711, 0.4349, 0.1957, 0.3408, 0.1467, 0.3689, 0.2099, 0.4162, 0.1077, 0.4577, 0.3025, 0.4316, 0.3513, 0.348, 0.163, 0.4403, 0.2208, 0.4297, 0.1711, 0.3689, 0.2099, 0.3939, 0.2664, 0.4069, 0.06392, 0.4162, 0.1077, 0.348, 0.163, 0.3781, 0.2306, 0.4662, 0.3426, 0.4403, 0.2208, 0.3939, 0.2664, 0.4443, 0.3798, 0.4372, 0.2064, 0.4069, 0.06392, 0.3781, 0.2306, 0.3227, 0.1058, 0.4715, 0.3672, 0.4662, 0.3426, 0.4443, 0.3798, 0.451, 0.395, 0.414, 0.09758, 0.4372, 0.2064, 0.3227, 0.1058, 0.3423, 0.1501, 0.4857, 0.434, 0.4715, 0.3672, 0.451, 0.395, 0.4711, 0.4402, 0.4231, 0.1399, 0.414, 0.09758, 0.3423, 0.1501, 0.3869, 0.2504, 0.4751, 0.3842, 0.5018, 0.5094, 0.4498, 0.3922, 0.5018, 0.5094, 0.4857, 0.434, 0.4711, 0.4402, 0.4459, 0.2473, 0.4231, 0.1399, 0.3869, 0.2504, 0.338, 0.1404, 0.4654, 0.3386, 0.4751, 0.3842, 0.4498, 0.3922, 0.4311, 0.3501, 0.4349, 0.1957, 0.4459, 0.2473, 0.338, 0.1404, 0.3408, 0.1467, 0.4577, 0.3025, 0.4654, 0.3386, 0.4311, 0.3501, 0.4316, 0.3513, 0.4711, 0.4402, 0.451, 0.395, 0.438, 0.4204, 0.4594, 0.4502, 0.3869, 0.2504, 0.3423, 0.1501, 0.2684, 0.1834, 0.2371, 0.1397, 0.4498, 0.3922, 0.5018, 0.5094, 0.4314, 0.4111, 0.5018, 0.5094, 0.4711, 0.4402, 0.4594, 0.4502, 0.338, 0.1404, 0.3869, 0.2504, 0.2371, 0.1397, 0.2372, 0.1398, 0.4311, 0.3501, 0.4498, 0.3922, 0.4314, 0.4111, 0.4021, 0.3702, 0.3408, 0.1467, 0.338, 0.1404, 0.2372, 0.1398, 0.2624, 0.175, 0.4316, 0.3513, 0.4311, 0.3501, 0.4021, 0.3702, 0.3978, 0.3642, 0.3689, 0.2099, 0.3408, 0.1467, 0.2624, 0.175, 0.3316, 0.2717, 0.348, 0.163, 0.4316, 0.3513, 0.3978, 0.3642, 0.3428, 0.2874, 0.3939, 0.2664, 0.3689, 0.2099, 0.3316, 0.2717, 0.4036, 0.3722, 0.3781, 0.2306, 0.348, 0.163, 0.3428, 0.2874, 0.2509, 0.1589, 0.4443, 0.3798, 0.3939, 0.2664, 0.4036, 0.3722, 0.4207, 0.3961, 0.3227, 0.1058, 0.3781, 0.2306, 0.2509, 0.1589, 0.2018, 0.09042, 0.451, 0.395, 0.4443, 0.3798, 0.4207, 0.3961, 0.438, 0.4204, 0.3423, 0.1501, 0.3227, 0.1058, 0.2018, 0.09042, 0.2684, 0.1834, 0.3428, 0.2874, 0.3978, 0.3642, 0.3027, 0.3236, 0.2768, 0.2994, 0.4036, 0.3722, 0.3316, 0.2717, 0.2453, 0.2701, 0.3737, 0.3898, 0.2509, 0.1589, 0.3428, 0.2874, 0.2768, 0.2994, 0.1623, 0.1926, 0.4207, 0.3961, 0.4036, 0.3722, 0.3737, 0.3898, 0.361, 0.378, 0.2018, 0.09042, 0.2509, 0.1589, 0.1623, 0.1926, 0.1251, 0.1579, 0.438, 0.4204, 0.4207, 0.3961, 0.361, 0.378, 0.4181, 0.4313, 0.2684, 0.1834, 0.2018, 0.09042, 0.1251, 0.1579, 0.2982, 0.3194, 0.4594, 0.4502, 0.438, 0.4204, 0.4181, 0.4313, 0.451, 0.4621, 0.2371, 0.1397, 0.2684, 0.1834, 0.2982, 0.3194, 0.1322, 0.1645, 0.4314, 0.4111, 0.5018, 0.5094, 0.4254, 0.4381, 0.5018, 0.5094, 0.4594, 0.4502, 0.451, 0.4621, 0.2372, 0.1398, 0.2371, 0.1397, 0.1322, 0.1645, 0.154, 0.1848, 0.4021, 0.3702, 0.4314, 0.4111, 0.4254, 0.4381, 0.3778, 0.3937, 0.2624, 0.175, 0.2372, 0.1398, 0.154, 0.1848, 0.3021, 0.323, 0.3978, 0.3642, 0.4021, 0.3702, 0.3778, 0.3937, 0.3027, 0.3236, 0.3316, 0.2717, 0.2624, 0.175, 0.3021, 0.323, 0.2453, 0.2701, 0.1322, 0.1645, 0.2982, 0.3194, 0.2399, 0.3461, 0.1056, 0.2624, 0.4254, 0.4381, 0.5018, 0.5094, 0.4281, 0.4635, 0.5018, 0.5094, 0.451, 0.4621, 0.4447, 0.4738, 0.154, 0.1848, 0.1322, 0.1645, 0.1056, 0.2624, 0.2195, 0.3334, 0.3778, 0.3937, 0.4254, 0.4381, 0.4281, 0.4635, 0.3519, 0.416, 0.3021, 0.323, 0.154, 0.1848, 0.2195, 0.3334, 0.2609, 0.3592, 0.3027, 0.3236, 0.3778, 0.3937, 0.3519, 0.416, 0.2217, 0.3347, 0.2453, 0.2701, 0.3021, 0.323, 0.2609, 0.3592, 0.2108, 0.3279, 0.2768, 0.2994, 0.3027, 0.3236, 0.2217, 0.3347, 0.2549, 0.3554, 0.3737, 0.3898, 0.2453, 0.2701, 0.2108, 0.3279, 0.3166, 0.3939, 0.1623, 0.1926, 0.2768, 0.2994, 0.2549, 0.3554, 0.199, 0.3206, 0.361, 0.378, 0.3737, 0.3898, 0.3166, 0.3939, 0.2953, 0.3806, 0.1251, 0.1579, 0.1623, 0.1926, 0.199, 0.3206, 0.189, 0.3144, 0.4181, 0.4313, 0.361, 0.378, 0.2953, 0.3806, 0.387, 0.4378, 0.2982, 0.3194, 0.1251, 0.1579, 0.189, 0.3144, 0.2399, 0.3461, 0.451, 0.4621, 0.4181, 0.4313, 0.387, 0.4378, 0.4447, 0.4738, 0.3166, 0.3939, 0.2108, 0.3279, 0.2215, 0.401, 0.2074, 0.3956, 0.199, 0.3206, 0.2549, 0.3554, 0.2379, 0.4074, 0.1272, 0.3646, 0.2953, 0.3806, 0.3166, 0.3939, 0.2074, 0.3956, 0.28, 0.4237, 0.189, 0.3144, 0.199, 0.3206, 0.1272, 0.3646, 0.2299, 0.4043, 0.387, 0.4378, 0.2953, 0.3806, 0.28, 0.4237, 0.3645, 0.4564, 0.2399, 0.3461, 0.189, 0.3144, 0.2299, 0.4043, 0.1711, 0.3816, 0.4447, 0.4738, 0.387, 0.4378, 0.3645, 0.4564, 0.4401, 0.4856, 0.1056, 0.2624, 0.2399, 0.3461, 0.1711, 0.3816, 0.2243, 0.4022, 0.4281, 0.4635, 0.5018, 0.5094, 0.432, 0.4824, 0.5018, 0.5094, 0.4447, 0.4738, 0.4401, 0.4856, 0.2195, 0.3334, 0.1056, 0.2624, 0.2243, 0.4022, 0.2678, 0.419, 0.3519, 0.416, 0.4281, 0.4635, 0.432, 0.4824, 0.3305, 0.4432, 0.2609, 0.3592, 0.2195, 0.3334, 0.2678, 0.419, 0.214, 0.3982, 0.2217, 0.3347, 0.3519, 0.416, 0.3305, 0.4432, 0.2072, 0.3955, 0.2108, 0.3279, 0.2609, 0.3592, 0.214, 0.3982, 0.2215, 0.401, 0.2549, 0.3554, 0.2217, 0.3347, 0.2072, 0.3955, 0.2379, 0.4074, 0.432, 0.4824, 0.5018, 0.5094, 0.4352, 0.4971, 0.5018, 0.5094, 0.4401, 0.4856, 0.4379, 0.4976, 0.2678, 0.419, 0.2243, 0.4022, 0.1059, 0.4359, 0.1966, 0.4528, 0.3305, 0.4432, 0.432, 0.4824, 0.4352, 0.4971, 0.3177, 0.4753, 0.214, 0.3982, 0.2678, 0.419, 0.1966, 0.4528, 0.1329, 0.4409, 0.2072, 0.3955, 0.3305, 0.4432, 0.3177, 0.4753, 0.2764, 0.4676, 0.2215, 0.401, 0.214, 0.3982, 0.1329, 0.4409, 0.1377, 0.4418, 0.2379, 0.4074, 0.2072, 0.3955, 0.2764, 0.4676, 0.09784, 0.4344, 0.2074, 0.3956, 0.2215, 0.401, 0.1377, 0.4418, 0.2003, 0.4535, 0.1272, 0.3646, 0.2379, 0.4074, 0.09784, 0.4344, 0.01894, 0.4198, 0.28, 0.4237, 0.2074, 0.3956, 0.2003, 0.4535, 0.2692, 0.4662, 0.2299, 0.4043, 0.1272, 0.3646, 0.01894, 0.4198, 0.2126, 0.4557, 0.3645, 0.4564, 0.28, 0.4237, 0.2692, 0.4662, 0.3618, 0.4834, 0.1711, 0.3816, 0.2299, 0.4043, 0.2126, 0.4557, 0.0625, 0.4279, 0.4401, 0.4856, 0.3645, 0.4564, 0.3618, 0.4834, 0.4379, 0.4976, 0.2243, 0.4022, 0.1711, 0.3816, 0.0625, 0.4279, 0.1059, 0.4359, 0.01894, 0.4198, 0.09784, 0.4344, 0.08098, 0.5094, 0.0, 0.5094, 0.2692, 0.4662, 0.2003, 0.4535, 0.1763, 0.5094, 0.2621, 0.5094, 0.2126, 0.4557, 0.01894, 0.4198, 0.0, 0.5094, 0.238, 0.5094, 0.3618, 0.4834, 0.2692, 0.4662, 0.2621, 0.5094, 0.3697, 0.5094, 0.0625, 0.4279, 0.2126, 0.4557, 0.238, 0.5094, 0.06114, 0.5094, 0.4379, 0.4976, 0.3618, 0.4834, 0.3697, 0.5094, 0.439, 0.5094, 0.1059, 0.4359, 0.0625, 0.4279, 0.06114, 0.5094, 0.1487, 0.5094, 0.4352, 0.4971, 0.5018, 0.5094, 0.4384, 0.5094, 0.5018, 0.5094, 0.4379, 0.4976, 0.439, 0.5094, 0.1966, 0.4528, 0.1059, 0.4359, 0.1487, 0.5094, 0.1467, 0.5094, 0.3177, 0.4753, 0.4352, 0.4971, 0.4384, 0.5094, 0.3112, 0.5094, 0.1329, 0.4409, 0.1966, 0.4528, 0.1467, 0.5094, 0.1549, 0.5094, 0.2764, 0.4676, 0.3177, 0.4753, 0.3112, 0.5094, 0.2162, 0.5094, 0.1377, 0.4418, 0.1329, 0.4409, 0.1549, 0.5094, 0.1241, 0.5094, 0.09784, 0.4344, 0.2764, 0.4676, 0.2162, 0.5094, 0.08098, 0.5094, 0.2003, 0.4535, 0.1377, 0.4418, 0.1241, 0.5094, 0.1763, 0.5094, 0.1467, 0.5094, 0.1487, 0.5094, 0.1145, 0.5813, 0.0645, 0.5906, 0.3112, 0.5094, 0.4384, 0.5094, 0.4421, 0.5205, 0.3447, 0.5386, 0.1549, 0.5094, 0.1467, 0.5094, 0.0645, 0.5906, 0.2356, 0.5589, 0.2162, 0.5094, 0.3112, 0.5094, 0.3447, 0.5386, 0.2067, 0.5642, 0.1241, 0.5094, 0.1549, 0.5094, 0.2356, 0.5589, 0.2335, 0.5592, 0.08098, 0.5094, 0.2162, 0.5094, 0.2067, 0.5642, 0.1623, 0.5725, 0.1763, 0.5094, 0.1241, 0.5094, 0.2335, 0.5592, 0.2987, 0.5471, 0.0, 0.5094, 0.08098, 0.5094, 0.1623, 0.5725, 0.2405, 0.5579, 0.2621, 0.5094, 0.1763, 0.5094, 0.2987, 0.5471, 0.3386, 0.5397, 0.238, 0.5094, 0.0, 0.5094, 0.2405, 0.5579, 0.2389, 0.5583, 0.3697, 0.5094, 0.2621, 0.5094, 0.3386, 0.5397, 0.3703, 0.5339, 0.06114, 0.5094, 0.238, 0.5094, 0.2389, 0.5583, 0.2133, 0.563, 0.439, 0.5094, 0.3697, 0.5094, 0.3703, 0.5339, 0.4443, 0.5201, 0.1487, 0.5094, 0.06114, 0.5094, 0.2133, 0.563, 0.1145, 0.5813, 0.4384, 0.5094, 0.5018, 0.5094, 0.4421, 0.5205, 0.5018, 0.5094, 0.439, 0.5094, 0.4443, 0.5201, 0.3386, 0.5397, 0.2987, 0.5471, 0.2505, 0.6066, 0.2844, 0.5935, 0.2389, 0.5583, 0.2405, 0.5579, 0.1667, 0.639, 0.1953, 0.6279, 0.3703, 0.5339, 0.3386, 0.5397, 0.2844, 0.5935, 0.3683, 0.561, 0.2133, 0.563, 0.2389, 0.5583, 0.1953, 0.6279, 0.08258, 0.6715, 0.4443, 0.5201, 0.3703, 0.5339, 0.3683, 0.561, 0.4523, 0.5286, 0.1145, 0.5813, 0.2133, 0.563, 0.08258, 0.6715, 0.1213, 0.6565, 0.4421, 0.5205, 0.5018, 0.5094, 0.4471, 0.5306, 0.5018, 0.5094, 0.4443, 0.5201, 0.4523, 0.5286, 0.0645, 0.5906, 0.1145, 0.5813, 0.1213, 0.6565, 0.2452, 0.6086, 0.3447, 0.5386, 0.4421, 0.5205, 0.4471, 0.5306, 0.3941, 0.5511, 0.2356, 0.5589, 0.0645, 0.5906, 0.2452, 0.6086, 0.1542, 0.6438, 0.2067, 0.5642, 0.3447, 0.5386, 0.3941, 0.5511, 0.2652, 0.6009, 0.2335, 0.5592, 0.2356, 0.5589, 0.1542, 0.6438, 0.1956, 0.6278, 0.1623, 0.5725, 0.2067, 0.5642, 0.2652, 0.6009, 0.1863, 0.6314, 0.2987, 0.5471, 0.2335, 0.5592, 0.1956, 0.6278, 0.2505, 0.6066, 0.2405, 0.5579, 0.1623, 0.5725, 0.1863, 0.6314, 0.1667, 0.639, 0.1542, 0.6438, 0.2452, 0.6086, 0.1148, 0.7508, 0.2726, 0.6524, 0.2652, 0.6009, 0.3941, 0.5511, 0.3838, 0.583, 0.2326, 0.6773, 0.1956, 0.6278, 0.1542, 0.6438, 0.2726, 0.6524, 0.196, 0.7002, 0.1863, 0.6314, 0.2652, 0.6009, 0.2326, 0.6773, 0.2795, 0.6481, 0.2505, 0.6066, 0.1956, 0.6278, 0.196, 0.7002, 0.2329, 0.6771, 0.1667, 0.639, 0.1863, 0.6314, 0.2795, 0.6481, 0.08524, 0.7692, 0.2844, 0.5935, 0.2505, 0.6066, 0.2329, 0.6771, 0.2949, 0.6385, 0.1953, 0.6279, 0.1667, 0.639, 0.08524, 0.7692, 0.06505, 0.7818, 0.3683, 0.561, 0.2844, 0.5935, 0.2949, 0.6385, 0.3803, 0.5852, 0.08258, 0.6715, 0.1953, 0.6279, 0.06505, 0.7818, 0.1608, 0.7221, 0.4523, 0.5286, 0.3683, 0.561, 0.3803, 0.5852, 0.4581, 0.5367, 0.1213, 0.6565, 0.08258, 0.6715, 0.1608, 0.7221, 0.07454, 0.7759, 0.4471, 0.5306, 0.5018, 0.5094, 0.4532, 0.5397, 0.5018, 0.5094, 0.4523, 0.5286, 0.4581, 0.5367, 0.2452, 0.6086, 0.1213, 0.6565, 0.07454, 0.7759, 0.1148, 0.7508, 0.3941, 0.5511, 0.4471, 0.5306, 0.4532, 0.5397, 0.3838, 0.583, 0.3803, 0.5852, 0.2949, 0.6385, 0.3312, 0.6687, 0.4199, 0.5859, 0.1608, 0.7221, 0.06505, 0.7818, 0.1478, 0.8399, 0.2275, 0.7654, 0.4581, 0.5367, 0.3803, 0.5852, 0.4199, 0.5859, 0.4609, 0.5476, 0.07454, 0.7759, 0.1608, 0.7221, 0.2275, 0.7654, 0.1664, 0.8225, 0.4532, 0.5397, 0.5018, 0.5094, 0.4591, 0.5493, 0.5018, 0.5094, 0.4581, 0.5367, 0.4609, 0.5476, 0.1148, 0.7508, 0.07454, 0.7759, 0.1664, 0.8225, 0.2116, 0.7803, 0.3838, 0.583, 0.4532, 0.5397, 0.4591, 0.5493, 0.3958, 0.6084, 0.2726, 0.6524, 0.1148, 0.7508, 0.2116, 0.7803, 0.2954, 0.7021, 0.2326, 0.6773, 0.3838, 0.583, 0.3958, 0.6084, 0.2655, 0.73, 0.196, 0.7002, 0.2726, 0.6524, 0.2954, 0.7021, 0.2424, 0.7515, 0.2795, 0.6481, 0.2326, 0.6773, 0.2655, 0.73, 0.268, 0.7277, 0.2329, 0.6771, 0.196, 0.7002, 0.2424, 0.7515, 0.2825, 0.7141, 0.08524, 0.7692, 0.2795, 0.6481, 0.268, 0.7277, 0.195, 0.7958, 0.2949, 0.6385, 0.2329, 0.6771, 0.2825, 0.7141, 0.3312, 0.6687, 0.06505, 0.7818, 0.08524, 0.7692, 0.195, 0.7958, 0.1478, 0.8399, 0.2655, 0.73, 0.3958, 0.6084, 0.4126, 0.634, 0.326, 0.755, 0.2424, 0.7515, 0.2954, 0.7021, 0.2829, 0.8152, 0.3401, 0.7353, 0.268, 0.7277, 0.2655, 0.73, 0.326, 0.755, 0.3258, 0.7553, 0.2825, 0.7141, 0.2424, 0.7515, 0.3401, 0.7353, 0.3869, 0.6699, 0.195, 0.7958, 0.268, 0.7277, 0.3258, 0.7553, 0.3457, 0.7275, 0.3312, 0.6687, 0.2825, 0.7141, 0.3869, 0.6699, 0.4259, 0.6155, 0.1478, 0.8399, 0.195, 0.7958, 0.3457, 0.7275, 0.3391, 0.7367, 0.4199, 0.5859, 0.3312, 0.6687, 0.4259, 0.6155, 0.4355, 0.602, 0.2275, 0.7654, 0.1478, 0.8399, 0.3391, 0.7367, 0.2639, 0.8417, 0.4609, 0.5476, 0.4199, 0.5859, 0.4355, 0.602, 0.466, 0.5594, 0.1664, 0.8225, 0.2275, 0.7654, 0.2639, 0.8417, 0.3134, 0.7727, 0.4591, 0.5493, 0.5018, 0.5094, 0.4642, 0.5619, 0.5018, 0.5094, 0.4609, 0.5476, 0.466, 0.5594, 0.2116, 0.7803, 0.1664, 0.8225, 0.3134, 0.7727, 0.2638, 0.8419, 0.3958, 0.6084, 0.4591, 0.5493, 0.4642, 0.5619, 0.4126, 0.634, 0.2954, 0.7021, 0.2116, 0.7803, 0.2638, 0.8419, 0.2829, 0.8152, 0.2639, 0.8417, 0.3391, 0.7367, 0.3617, 0.8251, 0.3369, 0.8811, 0.466, 0.5594, 0.4355, 0.602, 0.4537, 0.6179, 0.4756, 0.5684, 0.3134, 0.7727, 0.2639, 0.8417, 0.3369, 0.8811, 0.3476, 0.857, 0.4642, 0.5619, 0.5018, 0.5094, 0.4706, 0.5798, 0.5018, 0.5094, 0.466, 0.5594, 0.4756, 0.5684, 0.2638, 0.8419, 0.3134, 0.7727, 0.3476, 0.857, 0.3213, 0.9161, 0.4126, 0.634, 0.4642, 0.5619, 0.4706, 0.5798, 0.4209, 0.6917, 0.2829, 0.8152, 0.2638, 0.8419, 0.3213, 0.9161, 0.3608, 0.8272, 0.326, 0.755, 0.4126, 0.634, 0.4209, 0.6917, 0.3971, 0.7453, 0.3401, 0.7353, 0.2829, 0.8152, 0.3608, 0.8272, 0.4204, 0.6928, 0.3258, 0.7553, 0.326, 0.755, 0.3971, 0.7453, 0.361, 0.8267, 0.3869, 0.6699, 0.3401, 0.7353, 0.4204, 0.6928, 0.3982, 0.7428, 0.3457, 0.7275, 0.3258, 0.7553, 0.361, 0.8267, 0.4025, 0.7333, 0.4259, 0.6155, 0.3869, 0.6699, 0.3982, 0.7428, 0.4259, 0.6804, 0.3391, 0.7367, 0.3457, 0.7275, 0.4025, 0.7333, 0.3617, 0.8251, 0.4355, 0.602, 0.4259, 0.6155, 0.4259, 0.6804, 0.4537, 0.6179, 0.4204, 0.6928, 0.3608, 0.8272, 0.4297, 0.8479, 0.4409, 0.7953, 0.361, 0.8267, 0.3971, 0.7453, 0.4603, 0.7042, 0.4278, 0.8566, 0.3982, 0.7428, 0.4204, 0.6928, 0.4409, 0.7953, 0.441, 0.7945, 0.4025, 0.7333, 0.361, 0.8267, 0.4278, 0.8566, 0.4518, 0.7438, 0.4259, 0.6804, 0.3982, 0.7428, 0.441, 0.7945, 0.4532, 0.7373, 0.3617, 0.8251, 0.4025, 0.7333, 0.4518, 0.7438, 0.4392, 0.803, 0.4537, 0.6179, 0.4259, 0.6804, 0.4532, 0.7373, 0.4705, 0.6565, 0.3369, 0.8811, 0.3617, 0.8251, 0.4392, 0.803, 0.4238, 0.8756, 0.4756, 0.5684, 0.4537, 0.6179, 0.4705, 0.6565, 0.4882, 0.5733, 0.3476, 0.857, 0.3369, 0.8811, 0.4238, 0.8756, 0.4135, 0.924, 0.4706, 0.5798, 0.5018, 0.5094, 0.4824, 0.6007, 0.5018, 0.5094, 0.4756, 0.5684, 0.4882, 0.5733, 0.3213, 0.9161, 0.3476, 0.857, 0.4135, 0.924, 0.439, 0.8043, 0.4209, 0.6917, 0.4706, 0.5798, 0.4824, 0.6007, 0.456, 0.7242, 0.3608, 0.8272, 0.3213, 0.9161, 0.439, 0.8043, 0.4297, 0.8479, 0.3971, 0.7453, 0.4209, 0.6917, 0.456, 0.7242, 0.4603, 0.7042, 0.4882, 0.5733, 0.4705, 0.6565, 0.5018, 0.6682, 0.5018, 0.5742, 0.4135, 0.924, 0.4238, 0.8756, 0.5018, 0.9505, 0.5018, 0.9745, 0.4824, 0.6007, 0.5018, 0.5094, 0.5018, 0.6149, 0.5018, 0.5094, 0.4882, 0.5733, 0.5018, 0.5742, 0.439, 0.8043, 0.4135, 0.924, 0.5018, 0.9745, 0.5018, 0.972, 0.456, 0.7242, 0.4824, 0.6007, 0.5018, 0.6149, 0.5018, 0.7227, 0.4297, 0.8479, 0.439, 0.8043, 0.5018, 0.972, 0.5018, 0.8569, 0.4603, 0.7042, 0.456, 0.7242, 0.5018, 0.7227, 0.5018, 0.6822, 0.4409, 0.7953, 0.4297, 0.8479, 0.5018, 0.8569, 0.5018, 0.8151, 0.4278, 0.8566, 0.4603, 0.7042, 0.5018, 0.6822, 0.5018, 0.8311, 0.441, 0.7945, 0.4409, 0.7953, 0.5018, 0.8151, 0.5018, 0.7645, 0.4518, 0.7438, 0.4278, 0.8566, 0.5018, 0.8311, 0.5018, 0.7585, 0.4532, 0.7373, 0.441, 0.7945, 0.5018, 0.7645, 0.5018, 0.734, 0.4392, 0.803, 0.4518, 0.7438, 0.5018, 0.7585, 0.5018, 0.9602, 0.4705, 0.6565, 0.4532, 0.7373, 0.5018, 0.734, 0.5018, 0.6682, 0.4238, 0.8756, 0.4392, 0.803, 0.5018, 0.9602, 0.5018, 0.9505])
me_asteriodemediano.materials.append(mat_asteriodemediano)
me_asteriodemediano.use_remesh_preserve_volume = False
me_asteriodemediano.use_remesh_preserve_attributes = False
me_asteriodemediano.use_mirror_vertex_groups = False
me_asteriodemediano.update()

# ---- objects
ob_asteriodemediano = bpy.data.objects.new('AsteriodeMediano', me_asteriodemediano)

# ---- transforms, parenting, visibility, modifiers, constraints
ob_asteriodemediano.location = (0.0, 0.0, 0.0)
ob_asteriodemediano.lineart.crease_threshold = 0.0

# ---- collection membership
col_collection_1.objects.link(ob_asteriodemediano)

# ---- scene / render settings (as saved in the file)
scene.frame_start = 1; scene.frame_end = 250; scene.frame_set(1)
scene.render.engine = 'BLENDER_EEVEE_NEXT'
scene.render.resolution_percentage = 50
scene.render.dither_intensity = 0.0
scene.cycles.use_denoising = False
scene.cycles.samples = 128
scene.cycles.sampling_pattern = 'TABULATED_SOBOL'
scene.cycles.use_adaptive_sampling = False
scene.cycles.use_light_tree = False
scene.cycles.blur_glossy = 0.0
scene.cycles.sample_clamp_indirect = 0.0
scene.view_settings.view_transform = 'Standard'
bpy.context.view_layer.update()

# ---- added for rendering (the .blend has no active camera and no usable light): camera, sun
cam_auto = bpy.data.cameras.new('AutoCamera')
cam_auto.lens = 50.0
cam_auto.sensor_width = 36.0
cam_auto.clip_end = 1000.0
ob_auto_camera = bpy.data.objects.new('AutoCamera', cam_auto)
scene.collection.objects.link(ob_auto_camera)
ob_auto_camera.location = (4.26784, -5.04148, 3.3818)
ob_auto_camera.rotation_euler = (1.09748, -7.21219e-08, 0.694738)
scene.camera = ob_auto_camera
light_auto_sun = bpy.data.lights.new('AutoSun', 'SUN')
light_auto_sun.energy = 3.0
light_auto_sun.angle = 0.0523599
ob_auto_sun = bpy.data.objects.new('AutoSun', light_auto_sun)
scene.collection.objects.link(ob_auto_sun)
ob_auto_sun.rotation_euler = (0.872665, 0.174533, 0.523599)
bpy.context.view_layer.update()
